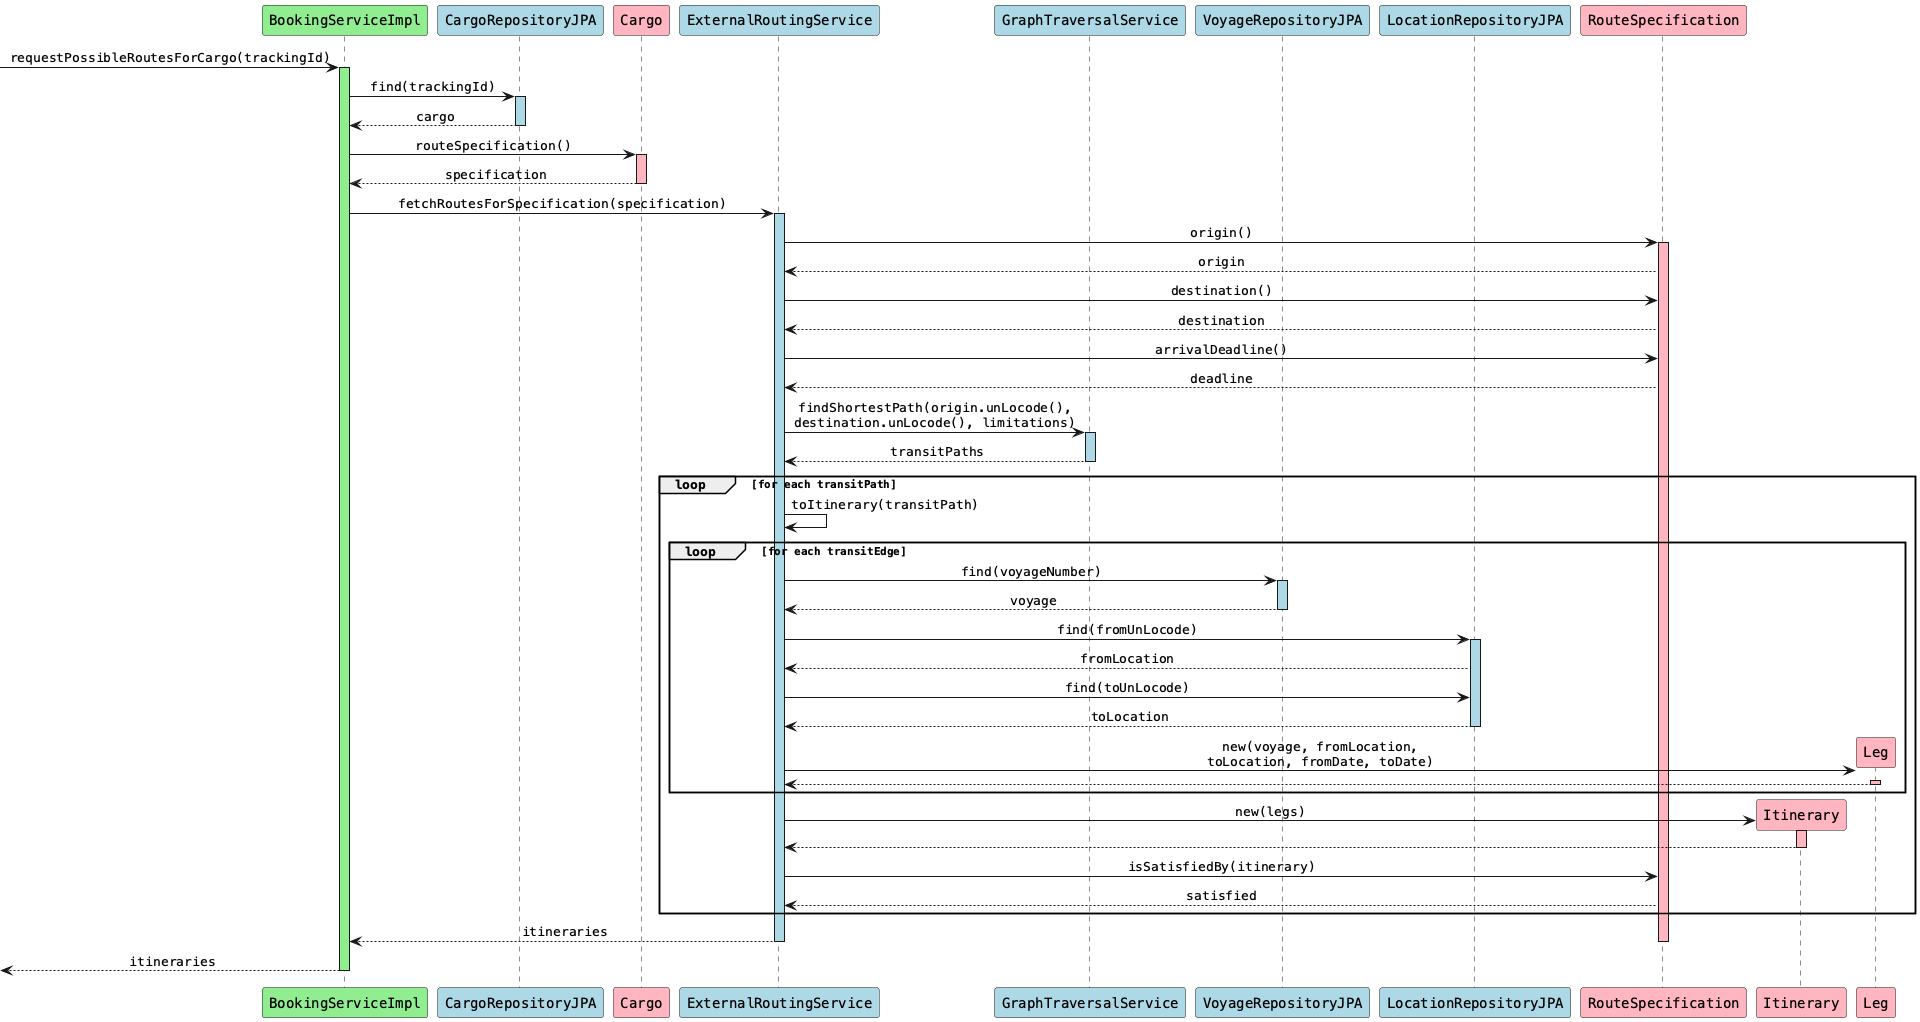

The diagram above was rendered by PlantUML. Its source (embedded in the PNG):
@startuml
skinparam monochrome false
skinparam defaultFontName Courier
skinparam sequenceMessageAlign center

participant "BookingServiceImpl" as bs #lightgreen
participant "CargoRepositoryJPA" as cr #lightblue
participant "Cargo" as c #lightpink
participant "ExternalRoutingService" as rs #lightblue
participant "GraphTraversalService" as gts #lightblue
participant "VoyageRepositoryJPA" as vr #lightblue
participant "LocationRepositoryJPA" as lr #lightblue
participant "RouteSpecification" as rspec #lightpink
participant "Itinerary" as itin #lightpink
participant "Leg" as leg #lightpink

[-> bs: requestPossibleRoutesForCargo(trackingId)
activate bs #lightgreen

bs -> cr: find(trackingId)
activate cr #lightblue
cr --> bs: cargo
deactivate cr

bs -> c: routeSpecification()
activate c #lightpink
c --> bs: specification
deactivate c

bs -> rs: fetchRoutesForSpecification(specification)
activate rs #lightblue

rs -> rspec: origin()
activate rspec #lightpink
rspec --> rs: origin

rs -> rspec: destination()
rspec --> rs: destination

rs -> rspec: arrivalDeadline()
rspec --> rs: deadline

rs -> gts: findShortestPath(origin.unLocode(),\ndestination.unLocode(), limitations)
activate gts #lightblue
gts --> rs: transitPaths
deactivate gts

loop for each transitPath
    rs -> rs: toItinerary(transitPath)
    
    loop for each transitEdge
        rs -> vr: find(voyageNumber)
        activate vr #lightblue
        vr --> rs: voyage
        deactivate vr

        rs -> lr: find(fromUnLocode)
        activate lr #lightblue
        lr --> rs: fromLocation

        rs -> lr: find(toUnLocode)
        lr --> rs: toLocation
        deactivate lr

        create leg
        rs -> leg: new(voyage, fromLocation,\ntoLocation, fromDate, toDate)
        activate leg #lightpink
        leg --> rs
        deactivate leg
    end

    create itin
    rs -> itin: new(legs)
    activate itin #lightpink
    itin --> rs
    deactivate itin
    
    rs -> rspec: isSatisfiedBy(itinerary)
    rspec --> rs: satisfied
end

rs --> bs: itineraries
deactivate rspec
deactivate rs

[<-- bs: itineraries
deactivate bs

@enduml